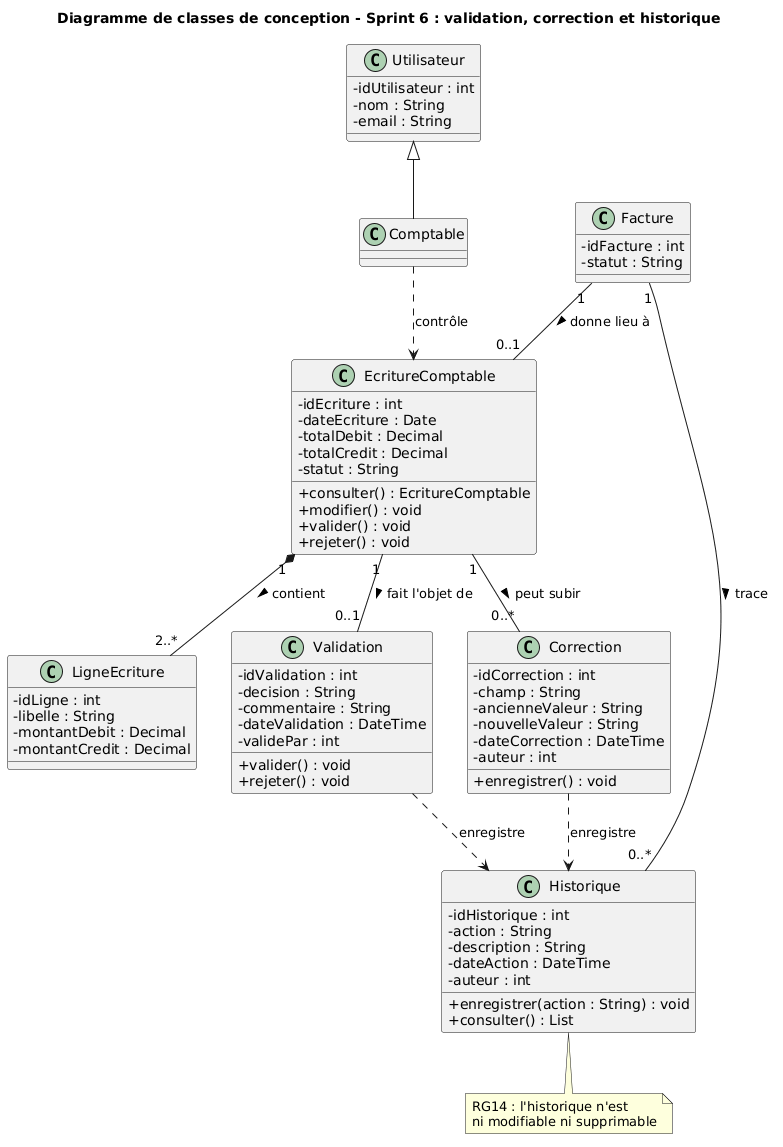

The diagram above was rendered by PlantUML. Its source (embedded in the PNG):
@startuml
title Diagramme de classes de conception - Sprint 6 : validation, correction et historique
skinparam classAttributeIconSize 0

class Utilisateur {
  -idUtilisateur : int
  -nom : String
  -email : String
}
class Comptable
class EcritureComptable {
  -idEcriture : int
  -dateEcriture : Date
  -totalDebit : Decimal
  -totalCredit : Decimal
  -statut : String
  +consulter() : EcritureComptable
  +modifier() : void
  +valider() : void
  +rejeter() : void
}
class LigneEcriture {
  -idLigne : int
  -libelle : String
  -montantDebit : Decimal
  -montantCredit : Decimal
}
class Validation {
  -idValidation : int
  -decision : String
  -commentaire : String
  -dateValidation : DateTime
  -validePar : int
  +valider() : void
  +rejeter() : void
}
class Correction {
  -idCorrection : int
  -champ : String
  -ancienneValeur : String
  -nouvelleValeur : String
  -dateCorrection : DateTime
  -auteur : int
  +enregistrer() : void
}
class Historique {
  -idHistorique : int
  -action : String
  -description : String
  -dateAction : DateTime
  -auteur : int
  +enregistrer(action : String) : void
  +consulter() : List
}
class Facture {
  -idFacture : int
  -statut : String
}

note bottom of Historique
  RG14 : l'historique n'est
  ni modifiable ni supprimable
end note

Utilisateur <|-- Comptable
Comptable ..> EcritureComptable : contrôle
EcritureComptable "1" *-- "2..*" LigneEcriture : contient >
EcritureComptable "1" -- "0..1" Validation : fait l'objet de >
EcritureComptable "1" -- "0..*" Correction : peut subir >
Facture "1" -- "0..1" EcritureComptable : donne lieu à >
Facture "1" -- "0..*" Historique : trace >
Validation ..> Historique : enregistre
Correction ..> Historique : enregistre
@enduml